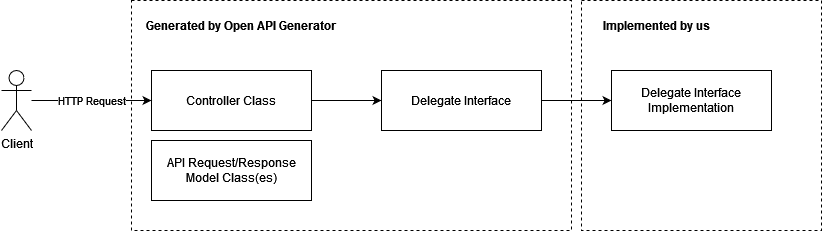

The diagram above was exported from draw.io. Its source (the exported page's mxGraphModel, read from the mxfile embedded in the PNG):
<mxGraphModel dx="1422" dy="780" grid="1" gridSize="10" guides="1" tooltips="1" connect="1" arrows="1" fold="1" page="1" pageScale="1" pageWidth="827" pageHeight="1169" math="0" shadow="0">
  <root>
    <mxCell id="0" />
    <mxCell id="1" parent="0" />
    <mxCell id="g01W2C9OyAZOUt6qJ37h-11" value="" style="rounded=0;whiteSpace=wrap;html=1;dashed=1;" vertex="1" parent="1">
      <mxGeometry x="590" y="140" width="240" height="230" as="geometry" />
    </mxCell>
    <mxCell id="g01W2C9OyAZOUt6qJ37h-5" value="" style="rounded=0;whiteSpace=wrap;html=1;dashed=1;" vertex="1" parent="1">
      <mxGeometry x="140" y="140" width="440" height="230" as="geometry" />
    </mxCell>
    <mxCell id="g01W2C9OyAZOUt6qJ37h-10" style="edgeStyle=orthogonalEdgeStyle;rounded=0;orthogonalLoop=1;jettySize=auto;html=1;entryX=0;entryY=0.5;entryDx=0;entryDy=0;" edge="1" parent="1" source="g01W2C9OyAZOUt6qJ37h-1" target="g01W2C9OyAZOUt6qJ37h-9">
      <mxGeometry relative="1" as="geometry" />
    </mxCell>
    <mxCell id="g01W2C9OyAZOUt6qJ37h-1" value="Controller Class" style="rounded=0;whiteSpace=wrap;html=1;" vertex="1" parent="1">
      <mxGeometry x="160" y="210" width="160" height="60" as="geometry" />
    </mxCell>
    <mxCell id="g01W2C9OyAZOUt6qJ37h-3" value="HTTP Request" style="edgeStyle=orthogonalEdgeStyle;rounded=0;orthogonalLoop=1;jettySize=auto;html=1;entryX=0;entryY=0.5;entryDx=0;entryDy=0;" edge="1" parent="1" source="g01W2C9OyAZOUt6qJ37h-2" target="g01W2C9OyAZOUt6qJ37h-1">
      <mxGeometry relative="1" as="geometry" />
    </mxCell>
    <mxCell id="g01W2C9OyAZOUt6qJ37h-2" value="Client" style="shape=umlActor;verticalLabelPosition=bottom;verticalAlign=top;html=1;outlineConnect=0;" vertex="1" parent="1">
      <mxGeometry x="10" y="210" width="30" height="60" as="geometry" />
    </mxCell>
    <mxCell id="g01W2C9OyAZOUt6qJ37h-6" value="Generated by Open API Generator" style="text;html=1;strokeColor=none;fillColor=none;align=center;verticalAlign=middle;whiteSpace=wrap;rounded=0;dashed=1;fontStyle=1" vertex="1" parent="1">
      <mxGeometry x="150" y="150" width="200" height="30" as="geometry" />
    </mxCell>
    <mxCell id="g01W2C9OyAZOUt6qJ37h-8" value="API Request/Response Model Class(es)" style="rounded=0;whiteSpace=wrap;html=1;" vertex="1" parent="1">
      <mxGeometry x="160" y="280" width="160" height="60" as="geometry" />
    </mxCell>
    <mxCell id="g01W2C9OyAZOUt6qJ37h-14" style="edgeStyle=orthogonalEdgeStyle;rounded=0;orthogonalLoop=1;jettySize=auto;html=1;entryX=0;entryY=0.5;entryDx=0;entryDy=0;" edge="1" parent="1" source="g01W2C9OyAZOUt6qJ37h-9" target="g01W2C9OyAZOUt6qJ37h-13">
      <mxGeometry relative="1" as="geometry" />
    </mxCell>
    <mxCell id="g01W2C9OyAZOUt6qJ37h-9" value="Delegate Interface" style="rounded=0;whiteSpace=wrap;html=1;" vertex="1" parent="1">
      <mxGeometry x="390" y="210" width="160" height="60" as="geometry" />
    </mxCell>
    <mxCell id="g01W2C9OyAZOUt6qJ37h-12" value="Implemented by us" style="text;html=1;strokeColor=none;fillColor=none;align=center;verticalAlign=middle;whiteSpace=wrap;rounded=0;dashed=1;fontStyle=1" vertex="1" parent="1">
      <mxGeometry x="600" y="150" width="130" height="30" as="geometry" />
    </mxCell>
    <mxCell id="g01W2C9OyAZOUt6qJ37h-13" value="Delegate Interface Implementation" style="rounded=0;whiteSpace=wrap;html=1;" vertex="1" parent="1">
      <mxGeometry x="620" y="210" width="160" height="60" as="geometry" />
    </mxCell>
  </root>
</mxGraphModel>